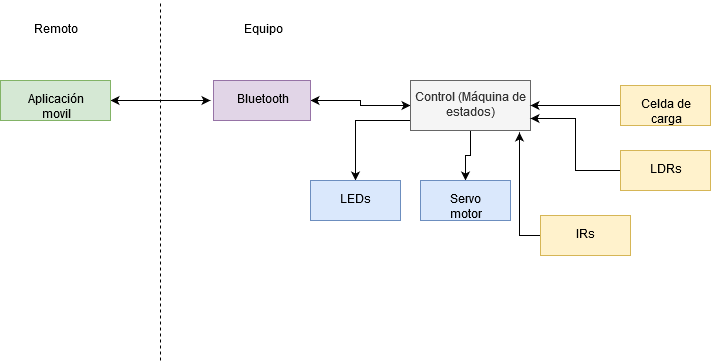

The diagram above was exported from draw.io. Its source (the exported page's mxGraphModel, read from the mxfile embedded in the PNG):
<mxGraphModel dx="1038" dy="541" grid="1" gridSize="10" guides="1" tooltips="1" connect="1" arrows="1" fold="1" page="1" pageScale="1" pageWidth="827" pageHeight="1169" math="0" shadow="0">
  <root>
    <mxCell id="0" />
    <mxCell id="1" parent="0" />
    <mxCell id="Z-kVIiCifkAqt6gxTPi2-16" style="edgeStyle=orthogonalEdgeStyle;rounded=0;orthogonalLoop=1;jettySize=auto;html=1;startArrow=classic;startFill=1;" edge="1" parent="1" source="Z-kVIiCifkAqt6gxTPi2-2">
      <mxGeometry relative="1" as="geometry">
        <mxPoint x="290" y="160" as="targetPoint" />
      </mxGeometry>
    </mxCell>
    <mxCell id="Z-kVIiCifkAqt6gxTPi2-2" value="Aplicación movil" style="rounded=0;whiteSpace=wrap;html=1;fillColor=#d5e8d4;strokeColor=#82b366;" vertex="1" parent="1">
      <mxGeometry x="80" y="140" width="110" height="40" as="geometry" />
    </mxCell>
    <mxCell id="Z-kVIiCifkAqt6gxTPi2-15" style="edgeStyle=orthogonalEdgeStyle;rounded=0;orthogonalLoop=1;jettySize=auto;html=1;entryX=0;entryY=0.5;entryDx=0;entryDy=0;startArrow=classic;startFill=1;" edge="1" parent="1" source="Z-kVIiCifkAqt6gxTPi2-3" target="Z-kVIiCifkAqt6gxTPi2-4">
      <mxGeometry relative="1" as="geometry" />
    </mxCell>
    <mxCell id="Z-kVIiCifkAqt6gxTPi2-3" value="Bluetooth" style="rounded=0;whiteSpace=wrap;html=1;fillColor=#e1d5e7;strokeColor=#9673a6;" vertex="1" parent="1">
      <mxGeometry x="293" y="140" width="97" height="40" as="geometry" />
    </mxCell>
    <mxCell id="Z-kVIiCifkAqt6gxTPi2-10" style="edgeStyle=orthogonalEdgeStyle;rounded=0;orthogonalLoop=1;jettySize=auto;html=1;entryX=0.5;entryY=0;entryDx=0;entryDy=0;" edge="1" parent="1" source="Z-kVIiCifkAqt6gxTPi2-4" target="Z-kVIiCifkAqt6gxTPi2-5">
      <mxGeometry relative="1" as="geometry">
        <Array as="points">
          <mxPoint x="435" y="180" />
        </Array>
      </mxGeometry>
    </mxCell>
    <mxCell id="Z-kVIiCifkAqt6gxTPi2-11" style="edgeStyle=orthogonalEdgeStyle;rounded=0;orthogonalLoop=1;jettySize=auto;html=1;entryX=0.5;entryY=0;entryDx=0;entryDy=0;" edge="1" parent="1" source="Z-kVIiCifkAqt6gxTPi2-4" target="Z-kVIiCifkAqt6gxTPi2-6">
      <mxGeometry relative="1" as="geometry" />
    </mxCell>
    <mxCell id="Z-kVIiCifkAqt6gxTPi2-4" value="Control (Máquina de estados)" style="rounded=0;whiteSpace=wrap;html=1;fillColor=#f5f5f5;strokeColor=#666666;fontColor=#333333;" vertex="1" parent="1">
      <mxGeometry x="490" y="140" width="120" height="50" as="geometry" />
    </mxCell>
    <mxCell id="Z-kVIiCifkAqt6gxTPi2-5" value="LEDs" style="rounded=0;whiteSpace=wrap;html=1;fillColor=#dae8fc;strokeColor=#6c8ebf;" vertex="1" parent="1">
      <mxGeometry x="390" y="240" width="90" height="40" as="geometry" />
    </mxCell>
    <mxCell id="Z-kVIiCifkAqt6gxTPi2-6" value="Servo motor" style="rounded=0;whiteSpace=wrap;html=1;fillColor=#dae8fc;strokeColor=#6c8ebf;" vertex="1" parent="1">
      <mxGeometry x="500" y="240" width="90" height="40" as="geometry" />
    </mxCell>
    <mxCell id="Z-kVIiCifkAqt6gxTPi2-13" style="edgeStyle=orthogonalEdgeStyle;rounded=0;orthogonalLoop=1;jettySize=auto;html=1;entryX=1;entryY=0.75;entryDx=0;entryDy=0;" edge="1" parent="1" source="Z-kVIiCifkAqt6gxTPi2-7" target="Z-kVIiCifkAqt6gxTPi2-4">
      <mxGeometry relative="1" as="geometry" />
    </mxCell>
    <mxCell id="Z-kVIiCifkAqt6gxTPi2-7" value="LDRs" style="rounded=0;whiteSpace=wrap;html=1;fillColor=#fff2cc;strokeColor=#d6b656;" vertex="1" parent="1">
      <mxGeometry x="700" y="210" width="90" height="40" as="geometry" />
    </mxCell>
    <mxCell id="Z-kVIiCifkAqt6gxTPi2-14" style="edgeStyle=orthogonalEdgeStyle;rounded=0;orthogonalLoop=1;jettySize=auto;html=1;entryX=0.908;entryY=1.04;entryDx=0;entryDy=0;entryPerimeter=0;" edge="1" parent="1" source="Z-kVIiCifkAqt6gxTPi2-8" target="Z-kVIiCifkAqt6gxTPi2-4">
      <mxGeometry relative="1" as="geometry" />
    </mxCell>
    <mxCell id="Z-kVIiCifkAqt6gxTPi2-8" value="IRs" style="rounded=0;whiteSpace=wrap;html=1;fillColor=#fff2cc;strokeColor=#d6b656;" vertex="1" parent="1">
      <mxGeometry x="620" y="275" width="90" height="40" as="geometry" />
    </mxCell>
    <mxCell id="Z-kVIiCifkAqt6gxTPi2-12" style="edgeStyle=orthogonalEdgeStyle;rounded=0;orthogonalLoop=1;jettySize=auto;html=1;" edge="1" parent="1" source="Z-kVIiCifkAqt6gxTPi2-9" target="Z-kVIiCifkAqt6gxTPi2-4">
      <mxGeometry relative="1" as="geometry" />
    </mxCell>
    <mxCell id="Z-kVIiCifkAqt6gxTPi2-9" value="Celda de carga" style="rounded=0;whiteSpace=wrap;html=1;fillColor=#fff2cc;strokeColor=#d6b656;" vertex="1" parent="1">
      <mxGeometry x="700" y="145" width="90" height="40" as="geometry" />
    </mxCell>
    <mxCell id="Z-kVIiCifkAqt6gxTPi2-17" value="" style="endArrow=none;dashed=1;html=1;" edge="1" parent="1">
      <mxGeometry width="50" height="50" relative="1" as="geometry">
        <mxPoint x="240" y="420" as="sourcePoint" />
        <mxPoint x="240" y="60" as="targetPoint" />
      </mxGeometry>
    </mxCell>
    <mxCell id="Z-kVIiCifkAqt6gxTPi2-19" value="Remoto" style="text;html=1;strokeColor=none;fillColor=none;align=center;verticalAlign=middle;whiteSpace=wrap;rounded=0;" vertex="1" parent="1">
      <mxGeometry x="115" y="80" width="40" height="20" as="geometry" />
    </mxCell>
    <mxCell id="Z-kVIiCifkAqt6gxTPi2-20" value="Equipo" style="text;html=1;strokeColor=none;fillColor=none;align=center;verticalAlign=middle;whiteSpace=wrap;rounded=0;" vertex="1" parent="1">
      <mxGeometry x="321.5" y="80" width="40" height="20" as="geometry" />
    </mxCell>
  </root>
</mxGraphModel>